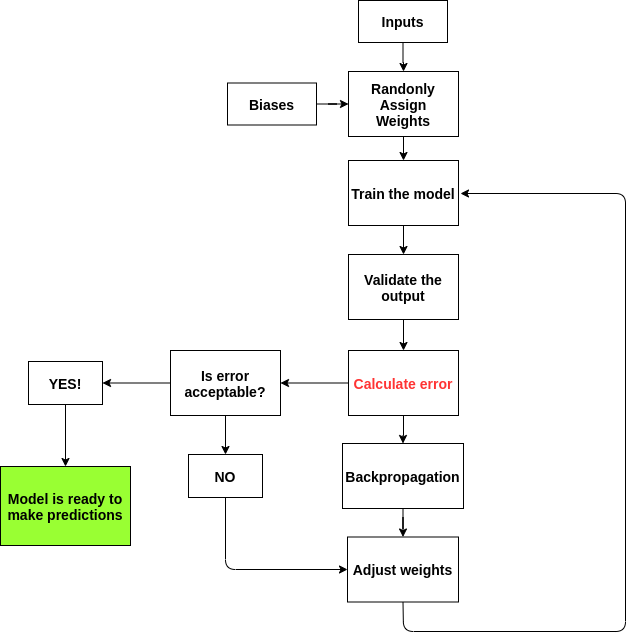

The diagram above was exported from draw.io. Its source (the exported page's mxGraphModel, read from the mxfile embedded in the PNG):
<mxGraphModel dx="1422" dy="769" grid="0" gridSize="10" guides="1" tooltips="1" connect="1" arrows="1" fold="1" page="1" pageScale="1" pageWidth="827" pageHeight="1169" background="#FFFFFF" math="0" shadow="0">
  <root>
    <mxCell id="0" />
    <mxCell id="1" parent="0" />
    <mxCell id="s6UiBWQoMR-wF_i-Fty6-20" value="" style="edgeStyle=orthogonalEdgeStyle;rounded=0;orthogonalLoop=1;jettySize=auto;html=1;" edge="1" parent="1" source="s6UiBWQoMR-wF_i-Fty6-1" target="s6UiBWQoMR-wF_i-Fty6-2">
      <mxGeometry relative="1" as="geometry" />
    </mxCell>
    <mxCell id="s6UiBWQoMR-wF_i-Fty6-1" value="&lt;font style=&quot;font-size: 14px&quot;&gt;&lt;b&gt;Inputs&lt;/b&gt;&lt;/font&gt;" style="whiteSpace=wrap;html=1;" vertex="1" parent="1">
      <mxGeometry x="369" y="48" width="89" height="42" as="geometry" />
    </mxCell>
    <mxCell id="s6UiBWQoMR-wF_i-Fty6-17" value="" style="edgeStyle=orthogonalEdgeStyle;rounded=0;orthogonalLoop=1;jettySize=auto;html=1;" edge="1" parent="1" source="s6UiBWQoMR-wF_i-Fty6-2" target="s6UiBWQoMR-wF_i-Fty6-16">
      <mxGeometry relative="1" as="geometry" />
    </mxCell>
    <mxCell id="s6UiBWQoMR-wF_i-Fty6-2" value="&lt;font style=&quot;font-size: 14px&quot;&gt;&lt;b&gt;Randonly&lt;br&gt;Assign&lt;br&gt;Weights&lt;/b&gt;&lt;/font&gt;" style="whiteSpace=wrap;html=1;" vertex="1" parent="1">
      <mxGeometry x="359" y="119" width="110" height="65" as="geometry" />
    </mxCell>
    <mxCell id="s6UiBWQoMR-wF_i-Fty6-10" value="" style="edgeStyle=orthogonalEdgeStyle;rounded=0;orthogonalLoop=1;jettySize=auto;html=1;" edge="1" parent="1" source="s6UiBWQoMR-wF_i-Fty6-8" target="s6UiBWQoMR-wF_i-Fty6-2">
      <mxGeometry relative="1" as="geometry" />
    </mxCell>
    <mxCell id="s6UiBWQoMR-wF_i-Fty6-8" value="&lt;font style=&quot;font-size: 14px&quot;&gt;&lt;b&gt;Biases&lt;/b&gt;&lt;/font&gt;" style="whiteSpace=wrap;html=1;" vertex="1" parent="1">
      <mxGeometry x="238" y="130.5" width="89" height="42" as="geometry" />
    </mxCell>
    <mxCell id="s6UiBWQoMR-wF_i-Fty6-29" value="" style="edgeStyle=orthogonalEdgeStyle;rounded=0;orthogonalLoop=1;jettySize=auto;html=1;" edge="1" parent="1" source="s6UiBWQoMR-wF_i-Fty6-16" target="s6UiBWQoMR-wF_i-Fty6-27">
      <mxGeometry relative="1" as="geometry" />
    </mxCell>
    <mxCell id="s6UiBWQoMR-wF_i-Fty6-16" value="&lt;span style=&quot;font-size: 14px&quot;&gt;&lt;b&gt;Train the model&lt;/b&gt;&lt;/span&gt;" style="whiteSpace=wrap;html=1;" vertex="1" parent="1">
      <mxGeometry x="359" y="208" width="110" height="65" as="geometry" />
    </mxCell>
    <mxCell id="s6UiBWQoMR-wF_i-Fty6-24" value="" style="edgeStyle=orthogonalEdgeStyle;rounded=0;orthogonalLoop=1;jettySize=auto;html=1;" edge="1" parent="1" source="s6UiBWQoMR-wF_i-Fty6-21" target="s6UiBWQoMR-wF_i-Fty6-23">
      <mxGeometry relative="1" as="geometry" />
    </mxCell>
    <mxCell id="s6UiBWQoMR-wF_i-Fty6-34" value="" style="edgeStyle=orthogonalEdgeStyle;rounded=0;orthogonalLoop=1;jettySize=auto;html=1;" edge="1" parent="1" source="s6UiBWQoMR-wF_i-Fty6-21" target="s6UiBWQoMR-wF_i-Fty6-33">
      <mxGeometry relative="1" as="geometry" />
    </mxCell>
    <mxCell id="s6UiBWQoMR-wF_i-Fty6-21" value="&lt;span style=&quot;font-size: 14px&quot;&gt;&lt;font color=&quot;#ff3333&quot;&gt;&lt;b&gt;Calculate error&lt;/b&gt;&lt;/font&gt;&lt;/span&gt;" style="whiteSpace=wrap;html=1;" vertex="1" parent="1">
      <mxGeometry x="359" y="398" width="110" height="65" as="geometry" />
    </mxCell>
    <mxCell id="s6UiBWQoMR-wF_i-Fty6-26" value="" style="edgeStyle=orthogonalEdgeStyle;rounded=0;orthogonalLoop=1;jettySize=auto;html=1;" edge="1" parent="1" source="s6UiBWQoMR-wF_i-Fty6-23" target="s6UiBWQoMR-wF_i-Fty6-25">
      <mxGeometry relative="1" as="geometry" />
    </mxCell>
    <mxCell id="s6UiBWQoMR-wF_i-Fty6-23" value="&lt;span style=&quot;font-size: 14px&quot;&gt;&lt;b&gt;Backpropagation&lt;/b&gt;&lt;/span&gt;" style="whiteSpace=wrap;html=1;" vertex="1" parent="1">
      <mxGeometry x="353" y="491" width="121" height="65" as="geometry" />
    </mxCell>
    <mxCell id="s6UiBWQoMR-wF_i-Fty6-25" value="&lt;span style=&quot;font-size: 14px&quot;&gt;&lt;b&gt;Adjust weights&lt;/b&gt;&lt;br&gt;&lt;/span&gt;" style="whiteSpace=wrap;html=1;" vertex="1" parent="1">
      <mxGeometry x="358" y="584.5" width="111" height="65" as="geometry" />
    </mxCell>
    <mxCell id="s6UiBWQoMR-wF_i-Fty6-28" value="" style="edgeStyle=orthogonalEdgeStyle;rounded=0;orthogonalLoop=1;jettySize=auto;html=1;" edge="1" parent="1" source="s6UiBWQoMR-wF_i-Fty6-27" target="s6UiBWQoMR-wF_i-Fty6-21">
      <mxGeometry relative="1" as="geometry" />
    </mxCell>
    <mxCell id="s6UiBWQoMR-wF_i-Fty6-27" value="&lt;span style=&quot;font-size: 14px&quot;&gt;&lt;b&gt;Validate the output&lt;/b&gt;&lt;/span&gt;" style="whiteSpace=wrap;html=1;" vertex="1" parent="1">
      <mxGeometry x="359" y="302" width="110" height="65" as="geometry" />
    </mxCell>
    <mxCell id="s6UiBWQoMR-wF_i-Fty6-30" value="" style="endArrow=classic;html=1;exitX=0.5;exitY=1;exitDx=0;exitDy=0;" edge="1" parent="1" source="s6UiBWQoMR-wF_i-Fty6-25">
      <mxGeometry width="50" height="50" relative="1" as="geometry">
        <mxPoint x="418" y="470" as="sourcePoint" />
        <mxPoint x="471" y="241" as="targetPoint" />
        <Array as="points">
          <mxPoint x="414" y="679" />
          <mxPoint x="636" y="679" />
          <mxPoint x="636" y="241" />
        </Array>
      </mxGeometry>
    </mxCell>
    <mxCell id="s6UiBWQoMR-wF_i-Fty6-37" value="" style="edgeStyle=none;rounded=0;orthogonalLoop=1;jettySize=auto;html=1;" edge="1" parent="1" source="s6UiBWQoMR-wF_i-Fty6-33" target="s6UiBWQoMR-wF_i-Fty6-35">
      <mxGeometry relative="1" as="geometry" />
    </mxCell>
    <mxCell id="s6UiBWQoMR-wF_i-Fty6-42" value="" style="edgeStyle=none;rounded=0;orthogonalLoop=1;jettySize=auto;html=1;" edge="1" parent="1" source="s6UiBWQoMR-wF_i-Fty6-33" target="s6UiBWQoMR-wF_i-Fty6-40">
      <mxGeometry relative="1" as="geometry" />
    </mxCell>
    <mxCell id="s6UiBWQoMR-wF_i-Fty6-33" value="&lt;span style=&quot;font-size: 14px&quot;&gt;&lt;b&gt;Is error acceptable?&lt;/b&gt;&lt;/span&gt;" style="whiteSpace=wrap;html=1;" vertex="1" parent="1">
      <mxGeometry x="181" y="398" width="110" height="65" as="geometry" />
    </mxCell>
    <mxCell id="s6UiBWQoMR-wF_i-Fty6-39" value="" style="edgeStyle=none;rounded=0;orthogonalLoop=1;jettySize=auto;html=1;" edge="1" parent="1" source="s6UiBWQoMR-wF_i-Fty6-35" target="s6UiBWQoMR-wF_i-Fty6-38">
      <mxGeometry relative="1" as="geometry" />
    </mxCell>
    <mxCell id="s6UiBWQoMR-wF_i-Fty6-35" value="&lt;span style=&quot;font-size: 14px&quot;&gt;&lt;b&gt;YES!&lt;/b&gt;&lt;/span&gt;" style="whiteSpace=wrap;html=1;" vertex="1" parent="1">
      <mxGeometry x="39" y="409" width="74" height="43" as="geometry" />
    </mxCell>
    <mxCell id="s6UiBWQoMR-wF_i-Fty6-38" value="&lt;span style=&quot;font-size: 14px&quot;&gt;&lt;b&gt;Model is ready to make predictions&lt;/b&gt;&lt;/span&gt;" style="whiteSpace=wrap;html=1;fillColor=#99FF33;" vertex="1" parent="1">
      <mxGeometry x="11" y="514" width="130" height="79" as="geometry" />
    </mxCell>
    <mxCell id="s6UiBWQoMR-wF_i-Fty6-40" value="&lt;span style=&quot;font-size: 14px&quot;&gt;&lt;b&gt;NO&lt;br&gt;&lt;/b&gt;&lt;/span&gt;" style="whiteSpace=wrap;html=1;" vertex="1" parent="1">
      <mxGeometry x="199" y="502" width="74" height="43" as="geometry" />
    </mxCell>
    <mxCell id="s6UiBWQoMR-wF_i-Fty6-41" value="" style="endArrow=classic;html=1;exitX=0.5;exitY=1;exitDx=0;exitDy=0;entryX=0;entryY=0.5;entryDx=0;entryDy=0;" edge="1" parent="1" source="s6UiBWQoMR-wF_i-Fty6-40" target="s6UiBWQoMR-wF_i-Fty6-25">
      <mxGeometry width="50" height="50" relative="1" as="geometry">
        <mxPoint x="418" y="470" as="sourcePoint" />
        <mxPoint x="236" y="704" as="targetPoint" />
        <Array as="points">
          <mxPoint x="236" y="617" />
        </Array>
      </mxGeometry>
    </mxCell>
  </root>
</mxGraphModel>